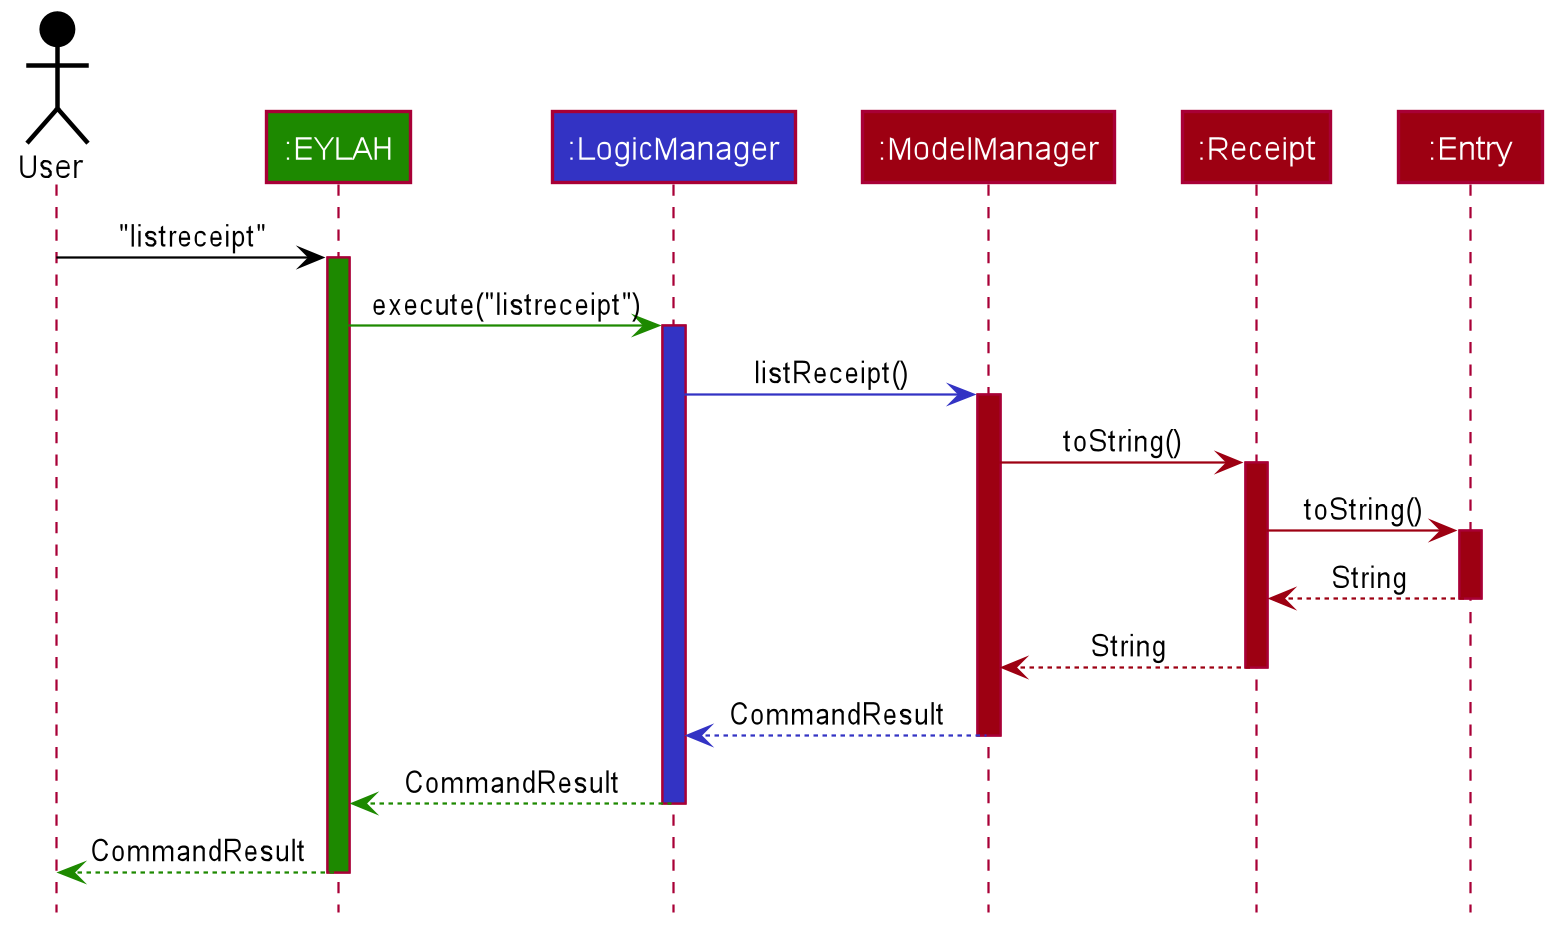

The diagram above was rendered by PlantUML. Its source (embedded in the PNG):
@startuml








skinparam BackgroundColor #FFFFFFF

skinparam Shadowing false

skinparam Class {
    FontColor #FFFFFF
    BorderThickness 1
    BorderColor #FFFFFF
    StereotypeFontColor #FFFFFF
    FontName Arial
}

skinparam Actor {
    BorderColor #000000
    Color #000000
    FontName Arial
}

skinparam Sequence {
    MessageAlign center
    BoxFontSize 15
    BoxPadding 0
    BoxFontColor #FFFFFF
    FontName Arial
}

skinparam Participant {
    FontColor #FFFFFFF
    Padding 20
}

skinparam MinClassWidth 50
skinparam ParticipantPadding 10
skinparam Shadowing false
skinparam DefaultTextAlignment center
skinparam packageStyle Rectangle

hide footbox
hide members
hide circle

Actor User as user #000000
Participant ":EYLAH" as ui #1D8900
Participant ":LogicManager" as logic #3333C4
Participant ":ModelManager" as model #9D0012
Participant ":Receipt" as receipt #9D0012
Participant ":Entry" as entry #9D0012

user -[#000000]> ui : "listreceipt"
activate ui #1D8900

ui -[#1D8900]> logic : execute("listreceipt")
activate logic #3333C4

logic -[#3333C4]> model : listReceipt()
activate model #9D0012

model -[#9D0012]> receipt : toString()
activate receipt #9D0012

receipt -[#9D0012]> entry : toString()
activate entry #9D0012

entry --[#9D0012]> receipt : String
deactivate entry 


receipt --[#9D0012]-> model : String
deactivate receipt


model --[#3333C4]> logic : CommandResult
deactivate model

logic --[#1D8900]> ui : CommandResult
deactivate logic

ui --[#1D8900]> user : CommandResult
deactivate ui

@enduml